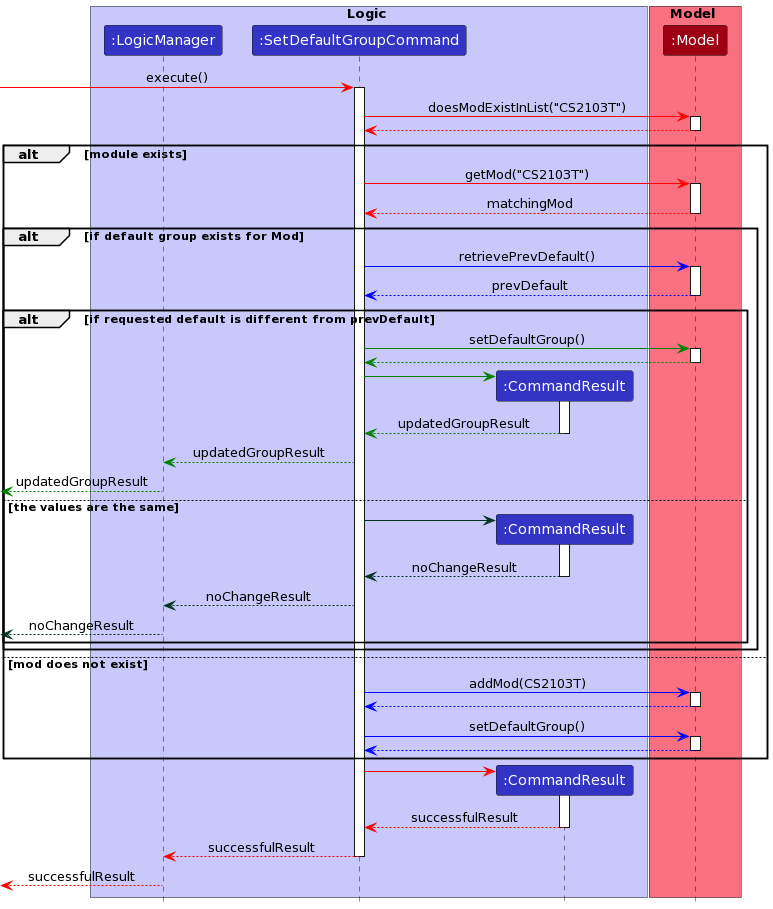

The diagram above was rendered by PlantUML. Its source (embedded in the PNG):
@startuml
!define LOGIC_COLOR #3333C4
!define LOGIC_COLOR_T1 #C8C8FA
!define LOGIC_COLOR_T2 #6A6ADC
!define LOGIC_COLOR_T3 #1616B0
!define LOGIC_COLOR_T4 #101086

!define MODEL_COLOR #9D0012
!define MODEL_COLOR_T1 #F97181
!define MODEL_COLOR_T2 #E41F36
!define MODEL_COLOR_T3 #7B000E
!define MODEL_COLOR_T4 #51000A

!define STORAGE_COLOR #A38300
!define STORAGE_COLOR_T1 #FFE374
!define STORAGE_COLOR_T2 #EDC520
!define STORAGE_COLOR_T3 #806600
!define STORAGE_COLOR_T2 #544400

!define USER_COLOR #000000

skinparam BackgroundColor #FFFFFFF

skinparam Shadowing false

skinparam Class {
    FontColor #FFFFFF
    BorderThickness 1
    BorderColor #FFFFFF
    StereotypeFontColor #FFFFFF
    FontName Arial
}

skinparam Actor {
    BorderColor USER_COLOR
    Color USER_COLOR
    FontName Arial
}

skinparam Sequence {
    MessageAlign center
    BoxFontSize 15
    BoxPadding 0
    BoxFontColor #FFFFFF
    FontName Arial
}

skinparam Participant {
    FontColor #FFFFFFF
    Padding 20
}

skinparam MinClassWidth 50
skinparam ParticipantPadding 10
skinparam Shadowing false
skinparam DefaultTextAlignment center
skinparam packageStyle Rectangle
skinparam ArrowColor #FF0000

hide footbox
hide members
hide circle





box Logic LOGIC_COLOR_T1
participant ":LogicManager" as LogicManager LOGIC_COLOR
participant ":SetDefaultGroupCommand" as SetDefaultGroupCommand LOGIC_COLOR
participant ":CommandResult" as CommandResult LOGIC_COLOR
end box

box Model MODEL_COLOR_T1
participant ":Model" as Model MODEL_COLOR
end box


[-> SetDefaultGroupCommand : execute()
activate SetDefaultGroupCommand

SetDefaultGroupCommand -> Model : doesModExistInList("CS2103T")
activate Model

Model --> SetDefaultGroupCommand
deactivate Model

alt module exists
    SetDefaultGroupCommand -> Model : getMod("CS2103T")
    activate Model

    Model --> SetDefaultGroupCommand : matchingMod
    deactivate Model

    alt if default group exists for Mod
        SetDefaultGroupCommand -[#blue]> Model: retrievePrevDefault()
        activate Model

        Model --[#blue]> SetDefaultGroupCommand : prevDefault
        deactivate Model

        alt if requested default is different from prevDefault
            SetDefaultGroupCommand -[#green]> Model : setDefaultGroup()
            activate Model

            Model --[#green]> SetDefaultGroupCommand
            deactivate Model

            create CommandResult
            SetDefaultGroupCommand -[#green]> CommandResult
            activate CommandResult

            CommandResult --[#green]> SetDefaultGroupCommand :updatedGroupResult
            deactivate CommandResult

            SetDefaultGroupCommand --[#green]> LogicManager : updatedGroupResult
            
            [<[#green]--LogicManager :updatedGroupResult

        else the values are the same

            create CommandResult
            SetDefaultGroupCommand -[#013220]> CommandResult
            activate CommandResult

            CommandResult --[#013220]> SetDefaultGroupCommand :noChangeResult
            deactivate CommandResult

            SetDefaultGroupCommand --[#013220]> LogicManager : noChangeResult

            [<[#013220]--LogicManager : noChangeResult
        end
    end
    
    else mod does not exist
        SetDefaultGroupCommand -[#blue]> Model : addMod(CS2103T)
        activate Model
        
        Model --[#blue]> SetDefaultGroupCommand
        deactivate Model
        
        SetDefaultGroupCommand -[#blue]> Model: setDefaultGroup()
        activate Model

        Model --[#blue]> SetDefaultGroupCommand 
        deactivate Model
end

create CommandResult
SetDefaultGroupCommand -> CommandResult
activate CommandResult

CommandResult --> SetDefaultGroupCommand : successfulResult
deactivate CommandResult

SetDefaultGroupCommand --> LogicManager : successfulResult
deactivate SetDefaultGroupCommand

[<--LogicManager : successfulResult
deactivate LogicManager
@enduml